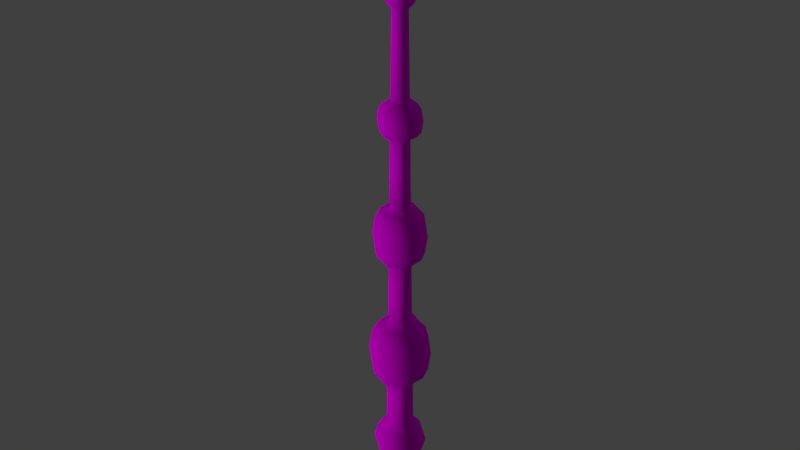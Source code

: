 # Source: baguette2.blend  (saved by Blender 2.79.0; exported with 4.5.12 LTS)
import bpy
from mathutils import Matrix  # noqa: F401  (used for matrix-valued properties, if any)

bpy.ops.wm.read_factory_settings(use_empty=True)
scene = bpy.context.scene
scene.name = 'Scene'

# ---- collections
col_collection_1 = bpy.data.collections.new('Collection 1'); scene.collection.children.link(col_collection_1)

# ---- images (referenced by path relative to the original .blend; pixels are not part of the script)
import os
ASSET_DIR = os.environ.get("B2B_ASSET_DIR", "")  # directory of the original .blend (textures are referenced by path, not embedded)
HERE = os.path.dirname(os.path.abspath(__file__))  # packed textures are extracted next to this script under _unpacked/

def load_image(name, relpath, width, height, colorspace="sRGB"):
    """Load a texture the original file referenced (path relative to the .blend, or extracted next to this script)."""
    p = next((c for c in (os.path.join(HERE, relpath), os.path.join(ASSET_DIR, relpath)) if relpath and os.path.exists(c)), "")
    if p:
        img = bpy.data.images.load(p, check_existing=True)
        img.name = name
    else:  # same state as the original file: an image datablock whose file is absent (Cycles renders it pink)
        img = bpy.data.images.new(name, width, height)
        img.source = "FILE"
        img.filepath = "//" + (relpath or name)
    img.colorspace_settings.name = colorspace
    return img
img_material_baguette2_jpg = load_image('material_baguette2.jpg', 'material_baguette2.jpg', 1024, 1024, 'sRGB')

# ---- materials (node trees are filled in below, after node groups)
mat_bois = bpy.data.materials.new('Bois')
mat_bois.alpha_threshold = 0.0
mat_bois.roughness = 0.5

# ---- material node trees
mat_bois.use_nodes = True; mat_bois.node_tree.nodes.clear()
_N = mat_bois.node_tree.nodes; _L = mat_bois.node_tree.links
n0 = _N.new('ShaderNodeOutputMaterial'); n0.name = 'Material Output'; n0.location = (300, 300)
n1 = _N.new('ShaderNodeBsdfDiffuse'); n1.name = 'Diffuse BSDF'; n1.location = (10, 300)
n2 = _N.new('ShaderNodeTexImage'); n2.name = 'Image Texture'; n2.location = (-207, 410)
n2.width = 140
n2.image = img_material_baguette2_jpg
_L.new(n1.outputs[0], n0.inputs[0])
_L.new(n2.outputs[0], n1.inputs[0])
n0.is_active_output = True

# ---- world
world_world = bpy.data.worlds.new('World'); scene.world = world_world
world_world.color = (0.05088, 0.05088, 0.05088)
world_world.use_sun_shadow = False
world_world.sun_shadow_jitter_overblur = 0.0
world_world.cycles.sampling_method = 'MANUAL'

# ---- lights
light_sun_001 = bpy.data.lights.new('Sun.001', 'SUN')
light_sun_001.transmission_factor = 0.0
light_sun_001.angle = 0.1993
light_sun_001.energy = 1.0
light_sun_001.shadow_buffer_clip_start = 0.5
light_sun_001.shadow_soft_size = 0.1
light_sun_001.shadow_cascade_max_distance = 1000.0
light_sun = bpy.data.lights.new('Sun', 'AREA')
light_sun.transmission_factor = 0.0
light_sun.energy = 0.7854
light_sun.shadow_buffer_clip_start = 0.5
light_sun.shadow_soft_size = 1.834
light_sun.shadow_maximum_resolution = 0.006
light_sun.use_absolute_resolution = True
light_sun.size = 1.834
light_sun.size_y = 0.1

# ---- meshes
me_cylinder_001 = bpy.data.meshes.new('Cylinder.001')
me_cylinder_001.from_pydata([(0.0003711, 0.01119, -0.1808), (0.0112, 0.005599, -0.1815), (0.01158, -0.005789, -0.1815), (0.0004894, -0.01289, -0.1812), (-0.0112, -0.005599, -0.1815), (-4.588e-10, 1.121e-10, 0.19), (-0.01158, 0.005789, -0.1815), (-2.782e-10, 0.003475, 0.1874), (0.003475, 0.001737, 0.1874), (0.003475, -0.001737, 0.1874), (-6.289e-10, -0.003475, 0.1874), (-0.003475, -0.001737, 0.1874), (-0.003475, 0.001737, 0.1874), (0.008107, 0.004053, -0.1643), (0.008107, -0.004053, -0.1643), (-1.134e-09, -0.008107, -0.1643), (-0.008107, -0.004053, -0.1643), (-0.008107, 0.004053, -0.1643), (-7.911e-05, 0.007984, -0.1643), (1.53e-06, 0.007191, -0.1254), (5.948e-06, 0.01333, -0.1322), (5.948e-06, 0.01539, -0.1396), (5.948e-06, 0.01333, -0.147), (5.948e-06, 0.007526, -0.1538), (0.007191, 0.003601, -0.1254), (0.01173, 0.006771, -0.1321), (0.01355, 0.007819, -0.1396), (0.01173, 0.006771, -0.1472), (0.007521, 0.003755, -0.1538), (0.007525, -0.003759, -0.1254), (0.01121, -0.006471, -0.1324), (0.01295, -0.007472, -0.1396), (0.01121, -0.006471, -0.1468), (0.007518, -0.003751, -0.1538), (5.944e-06, -0.007189, -0.1254), (5.944e-06, -0.01333, -0.1322), (5.944e-06, -0.01539, -0.1396), (5.944e-06, -0.01333, -0.147), (5.944e-06, -0.00752, -0.1538), (-0.007184, -0.003612, -0.1254), (-0.01172, -0.006771, -0.1321), (-0.01354, -0.007819, -0.1396), (-0.01172, -0.006771, -0.1472), (-0.007503, -0.003749, -0.1538), (-0.007185, 0.00359, -0.1254), (-0.0112, 0.006471, -0.1324), (-0.01294, 0.007472, -0.1396), (-0.0112, 0.006471, -0.1468), (-0.007526, 0.003766, -0.1538), (1.047e-09, 0.0123, -0.05853), (-0.0001011, 0.01636, -0.06542), (-0.0001011, 0.01797, -0.07734), (-0.0001011, 0.01636, -0.08927), (1.047e-09, 0.0123, -0.09616), (0.01065, 0.00615, -0.05853), (0.01464, 0.007902, -0.06594), (0.01606, 0.008668, -0.07734), (0.01464, 0.007902, -0.08874), (0.01065, 0.00615, -0.09616), (0.01065, -0.00615, -0.05853), (0.01451, -0.007829, -0.06605), (0.01591, -0.008588, -0.07734), (0.01451, -0.007829, -0.08864), (0.01065, -0.00615, -0.09616), (-3.95e-09, -0.0123, -0.05853), (-0.0001011, -0.01669, -0.06542), (-0.0001011, -0.01829, -0.07734), (-0.0001011, -0.01669, -0.08927), (-3.95e-09, -0.0123, -0.09616), (-0.01065, -0.00615, -0.05853), (-0.01464, -0.007902, -0.06594), (-0.01606, -0.008668, -0.07734), (-0.01464, -0.007902, -0.08874), (-0.01065, -0.00615, -0.09616), (-0.01065, 0.00615, -0.05853), (-0.01451, 0.007829, -0.06605), (-0.01591, 0.008588, -0.07734), (-0.01451, 0.007829, -0.08864), (-0.01065, 0.00615, -0.09616), (1.042e-09, 0.01104, 0.01405), (8.662e-10, 0.01432, 0.008173), (8.662e-10, 0.01571, -0.001758), (8.662e-10, 0.01432, -0.01169), (1.042e-09, 0.01104, -0.01757), (0.009561, 0.00552, 0.01405), (0.0126, 0.006621, 0.007423), (0.01382, 0.007263, -0.001758), (0.0126, 0.006621, -0.01094), (0.009561, 0.00552, -0.01757), (0.009561, -0.00552, 0.01405), (0.01324, -0.006955, 0.007887), (0.01452, -0.00763, -0.001758), (0.01324, -0.006955, -0.0114), (0.009561, -0.00552, -0.01757), (-3.443e-09, -0.01104, 0.01405), (-3.236e-09, -0.01432, 0.008173), (-2.209e-09, -0.01571, -0.001758), (-3.236e-09, -0.01432, -0.01169), (-3.443e-09, -0.01104, -0.01757), (-0.009561, -0.00552, 0.01405), (-0.0126, -0.006621, 0.007423), (-0.01382, -0.007263, -0.001758), (-0.0126, -0.006621, -0.01094), (-0.009561, -0.00552, -0.01757), (-0.009561, 0.00552, 0.01405), (-0.01324, 0.006955, 0.007887), (-0.01452, 0.00763, -0.001758), (-0.01324, 0.006955, -0.0114), (-0.009561, 0.00552, -0.01757), (9.31e-10, 0.006775, 0.07673), (9.338e-10, 0.01155, 0.07343), (9.338e-10, 0.01266, 0.0662), (9.338e-10, 0.01155, 0.05896), (9.31e-10, 0.006775, 0.05566), (0.005867, 0.003387, 0.07673), (0.01013, 0.005285, 0.07282), (0.01111, 0.005797, 0.0662), (0.01013, 0.005285, 0.05957), (0.005867, 0.003387, 0.05566), (0.005867, -0.003387, 0.07673), (0.009833, -0.005129, 0.07263), (0.01079, -0.005626, 0.0662), (0.009833, -0.005129, 0.05976), (0.005867, -0.003387, 0.05566), (-1.821e-09, -0.006775, 0.07673), (-2.397e-09, -0.01155, 0.07343), (-1.564e-09, -0.01266, 0.0662), (-2.397e-09, -0.01155, 0.05896), (-1.821e-09, -0.006775, 0.05566), (-0.005867, -0.003387, 0.07673), (-0.01013, -0.005285, 0.07282), (-0.01111, -0.005797, 0.0662), (-0.01013, -0.005285, 0.05957), (-0.005867, -0.003387, 0.05566), (-0.005867, 0.003387, 0.07673), (-0.009833, 0.005129, 0.07263), (-0.01079, 0.005626, 0.0662), (-0.009833, 0.005129, 0.05976), (-0.005867, 0.003387, 0.05566), (9.045e-10, 0.004463, 0.1486), (9.347e-10, 0.007567, 0.1449), (9.347e-10, 0.008301, 0.137), (9.347e-10, 0.007567, 0.129), (9.045e-10, 0.004463, 0.1254), (0.003865, 0.002232, 0.1486), (0.006691, 0.003784, 0.1449), (0.00734, 0.00415, 0.137), (0.006691, 0.003784, 0.129), (0.003865, 0.002232, 0.1254), (0.003865, -0.002232, 0.1486), (0.006691, -0.003784, 0.1449), (0.00734, -0.00415, 0.137), (0.006691, -0.003784, 0.129), (0.003865, -0.002232, 0.1254), (-9.087e-10, -0.004463, 0.1486), (-1.079e-09, -0.007567, 0.1449), (-5.754e-10, -0.008301, 0.137), (-1.079e-09, -0.007567, 0.129), (-9.087e-10, -0.004463, 0.1254), (-0.003865, -0.002232, 0.1486), (-0.006691, -0.003784, 0.1449), (-0.00734, -0.00415, 0.137), (-0.006691, -0.003784, 0.129), (-0.003865, -0.002232, 0.1254), (-0.003865, 0.002232, 0.1486), (-0.006691, 0.003784, 0.1449), (-0.00734, 0.00415, 0.137), (-0.006691, 0.003784, 0.129), (-0.003865, 0.002232, 0.1254), (5.568e-06, -0.006954, -0.0977), (-0.006949, -0.003493, -0.0977), (0.007269, -0.003631, -0.0977), (0.006956, 0.003483, -0.0977), (1.433e-06, 0.006955, -0.0977), (-0.00695, 0.003473, -0.0977), (4.472e-06, -0.006269, -0.0569), (-0.006266, -0.003148, -0.0569), (0.006522, -0.003259, -0.0569), (0.006271, 0.00314, -0.0569), (1.151e-06, 0.00627, -0.0569), (-0.00533, 0.002664, -0.05687), (3.755e-06, -0.005821, -0.01851), (-0.005818, -0.002922, -0.01851), (0.006034, -0.003015, -0.01851), (0.005823, 0.002915, -0.01851), (9.665e-07, 0.005822, -0.01851), (-0.005033, 0.002515, -0.01848), (3.168e-06, -0.005455, 0.0151), (-0.005452, -0.002736, 0.0151), (0.005634, -0.002815, 0.0151), (0.005456, 0.002731, 0.0151), (8.154e-07, 0.005455, 0.0151), (-0.004789, 0.002394, 0.01513), (2.451e-06, -0.005007, 0.05508), (-0.005004, -0.00251, 0.05508), (0.005145, -0.002571, 0.05508), (0.005007, 0.002506, 0.05508), (6.308e-07, 0.005007, 0.05508), (-0.004492, 0.002245, 0.0551), (1.982e-06, -0.004713, 0.07744), (-0.004712, -0.002362, 0.07744), (0.004825, -0.002412, 0.07744), (0.004714, 0.002359, 0.07744), (5.1e-07, 0.004714, 0.07744), (-0.004297, 0.002148, 0.07745), (-0.006576, 0.009864, -0.1815), (-0.001737, 0.002606, 0.1874), (-0.004093, 0.006018, -0.1643), (-0.00376, 0.005646, -0.1538), (-0.006369, 0.01104, -0.1478), (-0.007355, 0.01275, -0.1396), (-0.006369, 0.01104, -0.1314), (-0.003592, 0.005391, -0.1254), (-0.005326, 0.009225, -0.09616), (-0.008302, 0.01344, -0.09027), (-0.009107, 0.01474, -0.07734), (-0.008302, 0.01344, -0.06442), (-0.005326, 0.009225, -0.05853), (-0.004781, 0.00828, -0.01757), (-0.007452, 0.01174, -0.01262), (-0.008175, 0.01288, -0.001758), (-0.007452, 0.01174, 0.0091), (-0.004781, 0.00828, 0.01405), (-0.002934, 0.005081, 0.05566), (-0.005534, 0.008659, 0.05896), (-0.006071, 0.009499, 0.0662), (-0.005534, 0.008659, 0.07343), (-0.002934, 0.005081, 0.07673), (-0.001933, 0.003347, 0.1254), (-0.003345, 0.005675, 0.129), (-0.00367, 0.006226, 0.137), (-0.003345, 0.005675, 0.1449), (-0.001933, 0.003347, 0.1486), (-0.003474, 0.005214, -0.0977), (-0.002664, 0.004467, -0.05689), (-0.002394, 0.003925, 0.01511), (-0.002516, 0.004169, -0.0185), (-0.002245, 0.003626, 0.05509), (-0.002148, 0.003431, 0.07744), (0.01225, 0.0003985, -0.1815), (0.003475, 0.0001139, 0.1874), (0.008107, 0.0002658, -0.1643), (0.007519, 0.0002481, -0.1538), (0.01276, 0.0004827, -0.1478), (0.01473, 0.0005574, -0.1396), (0.01276, 0.0004827, -0.1314), (0.007347, 0.0001624, -0.1254), (0.01065, 0.0004033, -0.09616), (0.0166, 0.0005875, -0.09027), (0.01821, 0.0006445, -0.07734), (0.0166, 0.0005875, -0.06442), (0.01065, 0.0004033, -0.05853), (0.009561, 0.000362, -0.01757), (0.0149, 0.0005134, -0.01262), (0.01635, 0.0005632, -0.001758), (0.0149, 0.0005134, 0.0091), (0.009561, 0.000362, 0.01405), (0.005867, 0.0002221, 0.05566), (0.01107, 0.0003785, 0.05896), (0.01214, 0.0004152, 0.0662), (0.01107, 0.0003785, 0.07343), (0.005867, 0.0002221, 0.07673), (0.003865, 0.0001463, 0.1254), (0.006691, 0.0002481, 0.129), (0.00734, 0.0002722, 0.137), (0.006691, 0.0002481, 0.1449), (0.003865, 0.0001463, 0.1486), (0.007102, 0.0001593, -0.0977), (0.006388, 0.0001504, -0.0569), (0.005539, 0.0001398, 0.0151), (0.005921, 0.0001446, -0.01851), (0.005072, 0.0001339, 0.05508), (0.004766, 0.0001301, 0.07744), (0.006576, 0.009864, -0.1815), (0.001737, 0.002606, 0.1874), (0.004014, 0.006018, -0.1643), (0.003764, 0.005641, -0.1538), (0.006381, 0.01104, -0.1478), (0.007367, 0.01275, -0.1396), (0.006381, 0.01104, -0.1314), (0.003596, 0.005396, -0.1254), (0.005326, 0.009225, -0.09616), (0.008302, 0.01344, -0.09027), (0.009107, 0.01474, -0.07734), (0.008302, 0.01344, -0.06442), (0.005326, 0.009225, -0.05853), (0.004781, 0.00828, -0.01757), (0.007452, 0.01174, -0.01262), (0.008175, 0.01288, -0.001758), (0.007452, 0.01174, 0.0091), (0.004781, 0.00828, 0.01405), (0.002934, 0.005081, 0.05566), (0.005534, 0.008659, 0.05896), (0.006071, 0.009499, 0.0662), (0.005534, 0.008659, 0.07343), (0.002934, 0.005081, 0.07673), (0.001933, 0.003347, 0.1254), (0.003345, 0.005675, 0.129), (0.00367, 0.006226, 0.137), (0.003345, 0.005675, 0.1449), (0.001933, 0.003347, 0.1486), (0.003136, 0.004705, -0.0569), (0.003479, 0.005219, -0.0977), (0.002912, 0.004369, -0.01851), (0.002728, 0.004093, 0.0151), (0.002504, 0.003757, 0.05508), (0.002357, 0.003536, 0.07744), (-0.01315, 0.0, -0.1815), (-0.003475, 0.0, 0.1874), (-0.008107, 0.0, -0.1643), (-0.007515, 8.902e-06, -0.1538), (-0.01274, 2.682e-09, -0.1478), (-0.01472, 4.47e-09, -0.1396), (-0.01274, 2.682e-09, -0.1314), (-0.007185, -1.066e-05, -0.1254), (-0.01065, 3.129e-09, -0.09616), (-0.0166, 1.788e-09, -0.09027), (-0.01821, 5.364e-09, -0.07734), (-0.0166, 1.788e-09, -0.06442), (-0.01065, 3.129e-09, -0.05853), (-0.009561, 2.682e-09, -0.01757), (-0.0149, 1.788e-09, -0.01262), (-0.01635, 4.47e-09, -0.001758), (-0.0149, 1.788e-09, 0.0091), (-0.009561, 3.129e-09, 0.01405), (-0.005867, 2.012e-09, 0.05566), (-0.01107, 1.788e-09, 0.05896), (-0.01214, 3.129e-09, 0.0662), (-0.01107, 1.788e-09, 0.07343), (-0.005867, 2.012e-09, 0.07673), (-0.003865, 1.341e-09, 0.1254), (-0.006691, 1.788e-09, 0.129), (-0.00734, 2.235e-09, 0.137), (-0.006691, 1.788e-09, 0.1449), (-0.003865, 1.565e-09, 0.1486), (-0.00695, -9.981e-06, -0.0977), (-0.005798, -0.0002418, -0.05689), (-0.005425, -0.0002031, -0.0185), (-0.005121, -0.0001713, 0.01511), (-0.004748, -0.0001325, 0.05509), (-0.004504, -0.0001072, 0.07744), (-0.006576, -0.009864, -0.1815), (-0.001737, -0.002606, 0.1874), (-0.004053, -0.00608, -0.1643), (-0.003589, -0.005401, -0.1254), (-0.003749, -0.005634, -0.1538), (-0.006369, -0.01104, -0.1478), (-0.007355, -0.01275, -0.1396), (-0.006369, -0.01104, -0.1314), (-0.005326, -0.009225, -0.05853), (-0.005326, -0.009225, -0.09616), (-0.008302, -0.01344, -0.09027), (-0.008501, -0.01376, -0.07734), (-0.008302, -0.01344, -0.06442), (-0.004781, -0.00828, 0.01405), (-0.004781, -0.00828, -0.01757), (-0.007452, -0.01174, -0.01262), (-0.008175, -0.01288, -0.001758), (-0.007452, -0.01174, 0.0091), (-0.002934, -0.005081, 0.07673), (-0.002934, -0.005081, 0.05566), (-0.005534, -0.008659, 0.05896), (-0.006071, -0.009499, 0.0662), (-0.005534, -0.008659, 0.07343), (-0.001933, -0.003347, 0.1486), (-0.001933, -0.003347, 0.1254), (-0.003345, -0.005675, 0.129), (-0.00367, -0.006226, 0.137), (-0.003345, -0.005675, 0.1449), (-0.003131, -0.004708, -0.0569), (-0.003472, -0.005224, -0.0977), (-0.002724, -0.004096, 0.0151), (-0.002907, -0.004372, -0.01851), (-0.002501, -0.003758, 0.05508), (-0.002355, -0.003538, 0.07744), (0.006576, -0.009864, -0.1815), (0.001737, -0.002606, 0.1874), (0.004053, -0.00608, -0.1643), (0.007367, -0.01275, -0.1396), (0.006381, -0.01104, -0.1314), (0.003766, -0.005474, -0.1254), (0.003762, -0.005636, -0.1538), (0.006381, -0.01104, -0.1478), (0.009107, -0.01474, -0.07734), (0.008302, -0.01344, -0.06442), (0.005326, -0.009225, -0.05853), (0.005326, -0.009225, -0.09616), (0.008302, -0.01344, -0.09027), (0.008175, -0.01288, -0.001758), (0.007452, -0.01174, 0.0091), (0.004781, -0.00828, 0.01405), (0.004781, -0.00828, -0.01757), (0.007452, -0.01174, -0.01262), (0.006071, -0.009499, 0.0662), (0.005534, -0.008659, 0.07343), (0.002934, -0.005081, 0.07673), (0.002934, -0.005081, 0.05566), (0.005534, -0.008659, 0.05896), (0.00367, -0.006226, 0.137), (0.003345, -0.005675, 0.1449), (0.001933, -0.003347, 0.1486), (0.001933, -0.003347, 0.1254), (0.003345, -0.005675, 0.129), (0.003637, -0.005293, -0.0977), (0.003263, -0.004764, -0.0569), (0.003019, -0.004418, -0.01851), (0.002819, -0.004135, 0.0151), (0.002574, -0.003789, 0.05508), (0.002414, -0.003562, 0.07744)], [], [(7, 5, 8, 274), (8, 5, 9, 240), (9, 5, 10, 376), (10, 5, 11, 342), (11, 5, 12, 308), (12, 5, 7, 206), (0, 273, 1, 239, 2, 375, 3, 341, 4, 307, 6, 205), (273, 275, 13, 1), (239, 241, 14, 2), (375, 377, 15, 3), (341, 343, 16, 4), (307, 309, 17, 6), (205, 207, 18, 0), (276, 277, 27, 28), (278, 279, 25, 26), (277, 278, 26, 27), (279, 280, 24, 25), (242, 243, 32, 33), (244, 245, 30, 31), (345, 343, 15, 38), (243, 244, 31, 32), (245, 246, 29, 30), (378, 379, 35, 36), (382, 378, 36, 37), (379, 380, 34, 35), (381, 382, 37, 38), (346, 347, 41, 42), (348, 344, 39, 40), (345, 346, 42, 43), (347, 348, 40, 41), (377, 14, 33, 381), (311, 312, 46, 47), (313, 314, 44, 45), (310, 311, 47, 48), (312, 313, 45, 46), (209, 210, 21, 22), (211, 212, 19, 20), (208, 209, 22, 23), (210, 211, 20, 21), (281, 282, 57, 58), (283, 284, 55, 56), (282, 283, 56, 57), (284, 285, 54, 55), (247, 248, 62, 63), (249, 250, 60, 61), (248, 249, 61, 62), (250, 251, 59, 60), (383, 384, 65, 66), (386, 403, 171, 63), (387, 383, 66, 67), (384, 385, 64, 65), (386, 387, 67, 68), (369, 349, 64, 175), (351, 352, 71, 72), (353, 349, 69, 70), (350, 351, 72, 73), (352, 353, 70, 71), (316, 317, 76, 77), (318, 319, 74, 75), (315, 316, 77, 78), (317, 318, 75, 76), (251, 268, 177, 59), (214, 215, 51, 52), (216, 217, 49, 50), (213, 214, 52, 53), (215, 216, 50, 51), (286, 287, 87, 88), (288, 289, 85, 86), (256, 269, 189, 89), (287, 288, 86, 87), (289, 290, 84, 85), (252, 253, 92, 93), (254, 255, 90, 91), (337, 320, 108, 186), (253, 254, 91, 92), (255, 256, 89, 90), (388, 389, 95, 96), (392, 388, 96, 97), (389, 390, 94, 95), (391, 392, 97, 98), (405, 391, 98, 181), (356, 357, 101, 102), (358, 354, 99, 100), (355, 356, 102, 103), (357, 358, 100, 101), (321, 322, 106, 107), (323, 324, 104, 105), (320, 321, 107, 108), (322, 323, 105, 106), (286, 303, 185, 83), (219, 220, 81, 82), (221, 222, 79, 80), (218, 219, 82, 83), (220, 221, 80, 81), (291, 292, 117, 118), (293, 294, 115, 116), (340, 329, 129, 200), (291, 118, 196, 305), (292, 293, 116, 117), (294, 295, 114, 115), (257, 258, 122, 123), (259, 260, 120, 121), (227, 238, 203, 109), (237, 198, 138, 223), (258, 259, 121, 122), (260, 261, 119, 120), (393, 394, 125, 126), (408, 395, 119, 201), (397, 393, 126, 127), (394, 395, 124, 125), (396, 397, 127, 128), (272, 261, 114, 202), (361, 362, 131, 132), (363, 359, 129, 130), (360, 361, 132, 133), (362, 363, 130, 131), (325, 138, 198, 339), (326, 327, 136, 137), (328, 329, 134, 135), (325, 326, 137, 138), (327, 328, 135, 136), (295, 306, 202, 114), (224, 225, 111, 112), (226, 227, 109, 110), (223, 224, 112, 113), (225, 226, 110, 111), (374, 359, 124, 199), (296, 297, 147, 148), (298, 299, 145, 146), (297, 298, 146, 147), (299, 300, 144, 145), (262, 263, 152, 153), (264, 265, 150, 151), (263, 264, 151, 152), (265, 266, 149, 150), (398, 399, 155, 156), (402, 398, 156, 157), (399, 400, 154, 155), (401, 402, 157, 158), (366, 367, 161, 162), (368, 364, 159, 160), (365, 366, 162, 163), (367, 368, 160, 161), (331, 332, 166, 167), (333, 334, 164, 165), (330, 331, 167, 168), (332, 333, 165, 166), (229, 230, 141, 142), (231, 232, 139, 140), (228, 229, 142, 143), (230, 231, 140, 141), (309, 16, 43, 310), (207, 17, 48, 208), (275, 276, 28, 13), (241, 242, 33, 14), (247, 267, 172, 58), (385, 404, 175, 64), (285, 301, 178, 54), (281, 302, 173, 53), (213, 233, 174, 78), (315, 335, 170, 73), (350, 370, 169, 68), (314, 39, 170, 335), (344, 34, 169, 370), (270, 183, 177, 268), (405, 404, 177, 183), (212, 44, 174, 233), (280, 19, 173, 302), (246, 24, 172, 267), (380, 29, 171, 403), (217, 74, 180, 234), (319, 336, 180, 74), (372, 182, 176, 369), (354, 371, 188, 99), (252, 93, 183, 270), (355, 103, 182, 372), (236, 186, 108, 218), (365, 163, 200, 374), (222, 104, 192, 235), (324, 338, 192, 104), (304, 290, 79, 191), (406, 390, 89, 189), (303, 184, 178, 301), (236, 185, 179, 234), (337, 336, 176, 182), (257, 123, 195, 271), (396, 128, 193, 407), (360, 133, 194, 373), (371, 373, 194, 188), (406, 407, 193, 187), (269, 271, 195, 189), (304, 305, 196, 190), (235, 237, 197, 191), (338, 339, 198, 192), (401, 158, 199, 408), (262, 153, 201, 272), (296, 148, 202, 306), (228, 143, 203, 238), (330, 168, 204, 340), (308, 334, 159, 11), (342, 11, 159, 364), (376, 10, 154, 400), (240, 9, 149, 266), (274, 8, 144, 300), (206, 232, 164, 12), (7, 139, 232, 206), (168, 228, 238, 204), (192, 198, 237, 235), (186, 236, 234, 180), (79, 222, 235, 191), (185, 236, 218, 83), (49, 217, 234, 179), (19, 212, 233, 173), (53, 173, 233, 213), (18, 207, 208, 23), (166, 165, 231, 230), (168, 167, 229, 228), (165, 164, 232, 231), (167, 166, 230, 229), (136, 135, 226, 225), (138, 137, 224, 223), (135, 134, 227, 226), (137, 136, 225, 224), (197, 237, 223, 113), (134, 204, 238, 227), (106, 105, 221, 220), (108, 107, 219, 218), (105, 104, 222, 221), (107, 106, 220, 219), (76, 75, 216, 215), (78, 77, 214, 213), (75, 74, 217, 216), (77, 76, 215, 214), (46, 45, 211, 210), (48, 47, 209, 208), (45, 44, 212, 211), (47, 46, 210, 209), (6, 17, 207, 205), (8, 240, 266, 144), (148, 262, 272, 202), (190, 196, 271, 269), (118, 257, 271, 196), (88, 252, 270, 184), (29, 246, 267, 171), (184, 270, 268, 178), (63, 171, 267, 247), (13, 28, 242, 241), (145, 144, 266, 265), (147, 146, 264, 263), (146, 145, 265, 264), (148, 147, 263, 262), (201, 119, 261, 272), (115, 114, 261, 260), (117, 116, 259, 258), (116, 115, 260, 259), (118, 117, 258, 257), (85, 84, 256, 255), (87, 86, 254, 253), (86, 85, 255, 254), (88, 87, 253, 252), (84, 190, 269, 256), (54, 178, 268, 251), (55, 54, 251, 250), (57, 56, 249, 248), (56, 55, 250, 249), (58, 57, 248, 247), (25, 24, 246, 245), (27, 26, 244, 243), (26, 25, 245, 244), (28, 27, 243, 242), (1, 13, 241, 239), (7, 274, 300, 139), (143, 296, 306, 203), (191, 197, 305, 304), (185, 303, 301, 179), (190, 84, 290, 304), (24, 280, 302, 172), (58, 172, 302, 281), (49, 179, 301, 285), (18, 23, 276, 275), (140, 139, 300, 299), (142, 141, 298, 297), (141, 140, 299, 298), (143, 142, 297, 296), (109, 203, 306, 295), (110, 109, 295, 294), (112, 111, 293, 292), (113, 291, 305, 197), (111, 110, 294, 293), (113, 112, 292, 291), (88, 184, 303, 286), (80, 79, 290, 289), (82, 81, 288, 287), (81, 80, 289, 288), (83, 82, 287, 286), (50, 49, 285, 284), (52, 51, 283, 282), (51, 50, 284, 283), (53, 52, 282, 281), (20, 19, 280, 279), (22, 21, 278, 277), (21, 20, 279, 278), (23, 22, 277, 276), (0, 18, 275, 273), (12, 164, 334, 308), (163, 330, 340, 200), (188, 194, 339, 338), (186, 180, 336, 337), (99, 188, 338, 324), (69, 176, 336, 319), (44, 314, 335, 174), (78, 174, 335, 315), (17, 309, 310, 48), (161, 160, 333, 332), (163, 162, 331, 330), (160, 159, 334, 333), (162, 161, 332, 331), (131, 130, 328, 327), (133, 132, 326, 325), (130, 129, 329, 328), (132, 131, 327, 326), (133, 325, 339, 194), (204, 134, 329, 340), (101, 100, 323, 322), (103, 102, 321, 320), (100, 99, 324, 323), (102, 101, 322, 321), (182, 103, 320, 337), (71, 70, 318, 317), (73, 72, 316, 315), (70, 69, 319, 318), (72, 71, 317, 316), (41, 40, 313, 312), (43, 42, 311, 310), (40, 39, 314, 313), (42, 41, 312, 311), (4, 16, 309, 307), (10, 342, 364, 154), (187, 193, 373, 371), (128, 360, 373, 193), (158, 365, 374, 199), (98, 355, 372, 181), (94, 187, 371, 354), (181, 372, 369, 175), (39, 344, 370, 170), (73, 170, 370, 350), (156, 155, 368, 367), (158, 157, 366, 365), (155, 154, 364, 368), (157, 156, 367, 366), (200, 129, 359, 374), (126, 125, 363, 362), (128, 127, 361, 360), (125, 124, 359, 363), (127, 126, 362, 361), (96, 95, 358, 357), (98, 97, 356, 355), (95, 94, 354, 358), (97, 96, 357, 356), (66, 65, 353, 352), (68, 67, 351, 350), (65, 64, 349, 353), (67, 66, 352, 351), (176, 69, 349, 369), (36, 35, 348, 347), (38, 37, 346, 345), (35, 34, 344, 348), (37, 36, 347, 346), (43, 16, 343, 345), (3, 15, 343, 341), (9, 376, 400, 149), (153, 401, 408, 201), (189, 195, 407, 406), (123, 396, 407, 195), (187, 94, 390, 406), (34, 380, 403, 169), (181, 175, 404, 405), (59, 177, 404, 385), (153, 152, 402, 401), (150, 149, 400, 399), (152, 151, 398, 402), (151, 150, 399, 398), (123, 122, 397, 396), (120, 119, 395, 394), (122, 121, 393, 397), (199, 124, 395, 408), (121, 120, 394, 393), (183, 93, 391, 405), (93, 92, 392, 391), (90, 89, 390, 389), (92, 91, 388, 392), (91, 90, 389, 388), (63, 62, 387, 386), (60, 59, 385, 384), (62, 61, 383, 387), (68, 169, 403, 386), (61, 60, 384, 383), (15, 377, 381, 38), (33, 32, 382, 381), (30, 29, 380, 379), (32, 31, 378, 382), (31, 30, 379, 378), (2, 14, 377, 375)])
me_cylinder_001.polygons.foreach_set('use_smooth', [True] * 403)
_uv = me_cylinder_001.uv_layers.new(name='UVMap')
_uv.uv.foreach_set('vector', [0.2335, 0.1806, 0.2465, 0.1388, 0.2484, 0.1878, 0.241, 0.1842, 0.2484, 0.1878, 0.2465, 0.1388, 0.2623, 0.1866, 0.2553, 0.1872, 0.2623, 0.1866, 0.2465, 0.1388, 0.2759, 0.1708, 0.2691, 0.1787, 0.2759, 0.1708, 0.2465, 0.1388, 0.2841, 0.1289, 0.28, 0.1498, 0.2064, 0.1176, 0.2465, 0.1388, 0.2202, 0.1604, 0.2133, 0.139, 0.2202, 0.1604, 0.2465, 0.1388, 0.2335, 0.1806, 0.2268, 0.1705, 0.2102, 0.8052, 0.2157, 0.8079, 0.2212, 0.8106, 0.2272, 0.818, 0.2332, 0.8255, 0.2363, 0.8373, 0.2394, 0.8491, 0.2204, 0.9064, 0.2015, 0.9636, 0.2009, 0.8925, 0.2003, 0.8214, 0.2052, 0.8133, 0.2157, 0.8079, 0.216, 0.7915, 0.225, 0.7919, 0.2212, 0.8106, 0.2272, 0.818, 0.2328, 0.8035, 0.2407, 0.8151, 0.2332, 0.8255, 0.2363, 0.8373, 0.2447, 0.8324, 0.2488, 0.8497, 0.2394, 0.8491, 0.2204, 0.9064, 0.2507, 0.8878, 0.2527, 0.9259, 0.2015, 0.9636, 0.2009, 0.8925, 0.1771, 0.8332, 0.1901, 0.8071, 0.2003, 0.8214, 0.2052, 0.8133, 0.1986, 0.7991, 0.2071, 0.7912, 0.2102, 0.8052, 0.2161, 0.7883, 0.2149, 0.7695, 0.2256, 0.7718, 0.2255, 0.7884, 0.2147, 0.763, 0.2151, 0.7557, 0.2275, 0.7599, 0.226, 0.7663, 0.2149, 0.7695, 0.2147, 0.763, 0.226, 0.7663, 0.2256, 0.7718, 0.2151, 0.7557, 0.2159, 0.7201, 0.2312, 0.7267, 0.2275, 0.7599, 0.234, 0.8007, 0.2386, 0.786, 0.2517, 0.8002, 0.2425, 0.8131, 0.2403, 0.7807, 0.2419, 0.7747, 0.2564, 0.7896, 0.2546, 0.795, 0.2552, 0.8863, 0.2507, 0.8878, 0.2488, 0.8497, 0.252, 0.8496, 0.2386, 0.786, 0.2403, 0.7807, 0.2546, 0.795, 0.2517, 0.8002, 0.2419, 0.7747, 0.2461, 0.7423, 0.2609, 0.7579, 0.2564, 0.7896, 0.2642, 0.8146, 0.2675, 0.8093, 0.2785, 0.829, 0.2739, 0.8341, 0.2606, 0.8195, 0.2642, 0.8146, 0.2739, 0.8341, 0.2694, 0.8388, 0.2675, 0.8093, 0.279, 0.778, 0.2972, 0.7981, 0.2785, 0.829, 0.2472, 0.8313, 0.2606, 0.8195, 0.2694, 0.8388, 0.252, 0.8496, 0.2843, 0.8872, 0.2923, 0.8845, 0.3107, 0.935, 0.2992, 0.9356, 0.2976, 0.8741, 0.3137, 0.8254, 0.3302, 0.8527, 0.3167, 0.9193, 0.2552, 0.8863, 0.2843, 0.8872, 0.2992, 0.9356, 0.2585, 0.9231, 0.2923, 0.8845, 0.2976, 0.8741, 0.3167, 0.9193, 0.3107, 0.935, 0.2447, 0.8324, 0.2407, 0.8151, 0.2425, 0.8131, 0.2472, 0.8313, 0.1534, 0.7944, 0.1479, 0.785, 0.1791, 0.7655, 0.1805, 0.773, 0.1474, 0.7695, 0.1492, 0.7227, 0.1684, 0.7182, 0.1768, 0.758, 0.1741, 0.8261, 0.1534, 0.7944, 0.1805, 0.773, 0.1874, 0.8024, 0.1479, 0.785, 0.1474, 0.7695, 0.1768, 0.758, 0.1791, 0.7655, 0.1924, 0.7701, 0.1913, 0.7626, 0.2035, 0.7597, 0.2042, 0.7672, 0.1897, 0.7548, 0.1845, 0.7158, 0.2005, 0.7134, 0.2027, 0.7516, 0.197, 0.7953, 0.1924, 0.7701, 0.2042, 0.7672, 0.2066, 0.7882, 0.1913, 0.7626, 0.1897, 0.7548, 0.2027, 0.7516, 0.2035, 0.7597, 0.217, 0.6796, 0.2175, 0.6541, 0.2351, 0.6612, 0.234, 0.6873, 0.2177, 0.6468, 0.2183, 0.639, 0.2366, 0.6472, 0.2354, 0.6545, 0.2175, 0.6541, 0.2177, 0.6468, 0.2354, 0.6545, 0.2351, 0.6612, 0.2183, 0.639, 0.2196, 0.6095, 0.2387, 0.6165, 0.2366, 0.6472, 0.2552, 0.7055, 0.2582, 0.6776, 0.2814, 0.694, 0.2763, 0.7238, 0.2593, 0.6704, 0.2602, 0.6632, 0.2838, 0.6792, 0.2831, 0.6864, 0.2582, 0.6776, 0.2593, 0.6704, 0.2831, 0.6864, 0.2814, 0.694, 0.2602, 0.6632, 0.2622, 0.6325, 0.2858, 0.6486, 0.2838, 0.6792, 0.3031, 0.7019, 0.3043, 0.6938, 0.3248, 0.7083, 0.3231, 0.7174, 0.2953, 0.7394, 0.2846, 0.7628, 0.2665, 0.7402, 0.2763, 0.7238, 0.3014, 0.7101, 0.3031, 0.7019, 0.3231, 0.7174, 0.3214, 0.7263, 0.3043, 0.6938, 0.3074, 0.662, 0.329, 0.6754, 0.3248, 0.7083, 0.2953, 0.7394, 0.3014, 0.7101, 0.3214, 0.7263, 0.3142, 0.7551, 0.3521, 0.6343, 0.3558, 0.6847, 0.329, 0.6754, 0.3313, 0.6245, 0.3547, 0.7567, 0.3584, 0.7469, 0.3937, 0.7764, 0.3879, 0.7872, 0.359, 0.7343, 0.3558, 0.6847, 0.3826, 0.694, 0.3933, 0.7602, 0.3359, 0.7874, 0.3547, 0.7567, 0.3879, 0.7872, 0.3575, 0.8198, 0.3584, 0.7469, 0.359, 0.7343, 0.3933, 0.7602, 0.3937, 0.7764, 0.1227, 0.633, 0.1202, 0.6218, 0.1631, 0.6299, 0.1629, 0.6376, 0.1225, 0.6096, 0.1318, 0.5708, 0.1615, 0.5913, 0.1626, 0.6221, 0.1365, 0.6746, 0.1227, 0.633, 0.1629, 0.6376, 0.1646, 0.6688, 0.1202, 0.6218, 0.1225, 0.6096, 0.1626, 0.6221, 0.1631, 0.6299, 0.2622, 0.6325, 0.2631, 0.5919, 0.2837, 0.6077, 0.2858, 0.6486, 0.1814, 0.6423, 0.1816, 0.6345, 0.2, 0.6391, 0.1999, 0.6471, 0.1813, 0.6265, 0.181, 0.5969, 0.2005, 0.6025, 0.2001, 0.6309, 0.1822, 0.6704, 0.1814, 0.6423, 0.1999, 0.6471, 0.1999, 0.672, 0.1816, 0.6345, 0.1813, 0.6265, 0.2001, 0.6309, 0.2, 0.6391, 0.2243, 0.5153, 0.225, 0.4866, 0.2435, 0.4945, 0.2435, 0.5247, 0.2253, 0.479, 0.2259, 0.471, 0.2444, 0.4794, 0.2436, 0.4873, 0.2698, 0.459, 0.2696, 0.4409, 0.29, 0.4515, 0.2944, 0.4701, 0.225, 0.4866, 0.2253, 0.479, 0.2436, 0.4873, 0.2435, 0.4945, 0.2259, 0.471, 0.2269, 0.4419, 0.2452, 0.4479, 0.2444, 0.4794, 0.2686, 0.5389, 0.2691, 0.5065, 0.2947, 0.5184, 0.2936, 0.553, 0.2696, 0.4986, 0.2699, 0.4908, 0.2954, 0.5021, 0.2955, 0.5098, 0.1469, 0.5011, 0.1448, 0.4841, 0.1689, 0.4891, 0.1651, 0.5091, 0.2691, 0.5065, 0.2696, 0.4986, 0.2955, 0.5098, 0.2947, 0.5184, 0.2699, 0.4908, 0.2698, 0.459, 0.2944, 0.4701, 0.2954, 0.5021, 0.3161, 0.5177, 0.3162, 0.5091, 0.3369, 0.5161, 0.3367, 0.5255, 0.3156, 0.5267, 0.3161, 0.5177, 0.3367, 0.5255, 0.3365, 0.535, 0.3162, 0.5091, 0.3154, 0.4772, 0.3363, 0.4843, 0.3369, 0.5161, 0.3143, 0.56, 0.3156, 0.5267, 0.3365, 0.535, 0.335, 0.567, 0.3105, 0.5765, 0.3143, 0.56, 0.335, 0.567, 0.3328, 0.5911, 0.3664, 0.5466, 0.368, 0.5361, 0.3993, 0.5466, 0.3963, 0.5583, 0.3668, 0.5246, 0.3585, 0.4833, 0.3807, 0.4822, 0.3968, 0.5331, 0.3567, 0.5824, 0.3664, 0.5466, 0.3963, 0.5583, 0.3783, 0.5978, 0.368, 0.5361, 0.3668, 0.5246, 0.3968, 0.5331, 0.3993, 0.5466, 0.1377, 0.4474, 0.1366, 0.4375, 0.1714, 0.4543, 0.1706, 0.4613, 0.1394, 0.4281, 0.1494, 0.3993, 0.1725, 0.4202, 0.1716, 0.4471, 0.1448, 0.4841, 0.1377, 0.4474, 0.1706, 0.4613, 0.1689, 0.4891, 0.1366, 0.4375, 0.1394, 0.4281, 0.1716, 0.4471, 0.1714, 0.4543, 0.2243, 0.5153, 0.2248, 0.5346, 0.2035, 0.5276, 0.205, 0.5058, 0.1885, 0.47, 0.1892, 0.4625, 0.2069, 0.4707, 0.2065, 0.4788, 0.1895, 0.4549, 0.1906, 0.428, 0.2086, 0.4358, 0.2074, 0.4627, 0.187, 0.4975, 0.1885, 0.47, 0.2065, 0.4788, 0.205, 0.5058, 0.1892, 0.4625, 0.1895, 0.4549, 0.2074, 0.4627, 0.2069, 0.4707, 0.2315, 0.369, 0.2318, 0.3432, 0.2479, 0.3496, 0.2489, 0.3767, 0.2319, 0.3366, 0.2323, 0.3297, 0.2481, 0.3366, 0.2476, 0.3434, 0.1724, 0.2516, 0.1679, 0.2614, 0.1482, 0.2397, 0.1569, 0.2373, 0.2315, 0.369, 0.2489, 0.3767, 0.2522, 0.388, 0.2325, 0.383, 0.2318, 0.3432, 0.2319, 0.3366, 0.2476, 0.3434, 0.2479, 0.3496, 0.2323, 0.3297, 0.233, 0.3057, 0.248, 0.3107, 0.2481, 0.3366, 0.2714, 0.3848, 0.27, 0.3558, 0.292, 0.3619, 0.2939, 0.393, 0.2699, 0.3488, 0.2697, 0.342, 0.2914, 0.3475, 0.2921, 0.3541, 0.2029, 0.2919, 0.2036, 0.2745, 0.2193, 0.2832, 0.2181, 0.3006, 0.195, 0.367, 0.1772, 0.3559, 0.1814, 0.3433, 0.1978, 0.3523, 0.27, 0.3558, 0.2699, 0.3488, 0.2921, 0.3541, 0.292, 0.3619, 0.2697, 0.342, 0.268, 0.3159, 0.288, 0.3211, 0.2914, 0.3475, 0.3101, 0.3552, 0.3093, 0.3476, 0.3271, 0.3476, 0.3281, 0.3562, 0.3011, 0.3039, 0.3055, 0.3202, 0.288, 0.3211, 0.2837, 0.3102, 0.3105, 0.3634, 0.3101, 0.3552, 0.3281, 0.3562, 0.329, 0.3648, 0.3093, 0.3476, 0.3055, 0.3202, 0.323, 0.3192, 0.3271, 0.3476, 0.3126, 0.3942, 0.3105, 0.3634, 0.329, 0.3648, 0.3312, 0.3953, 0.2673, 0.3051, 0.268, 0.3159, 0.248, 0.3107, 0.2509, 0.3001, 0.3565, 0.3651, 0.3566, 0.3547, 0.3852, 0.3532, 0.384, 0.3653, 0.3542, 0.3445, 0.3417, 0.3088, 0.3604, 0.2984, 0.3813, 0.3414, 0.3518, 0.4025, 0.3565, 0.3651, 0.384, 0.3653, 0.3725, 0.4097, 0.3566, 0.3547, 0.3542, 0.3445, 0.3813, 0.3414, 0.3852, 0.3532, 0.1599, 0.335, 0.1814, 0.3433, 0.1772, 0.3559, 0.1603, 0.3463, 0.1552, 0.3016, 0.1547, 0.2929, 0.1851, 0.3126, 0.1841, 0.3185, 0.1576, 0.2852, 0.1679, 0.2614, 0.1876, 0.2831, 0.1856, 0.3064, 0.1599, 0.335, 0.1552, 0.3016, 0.1841, 0.3185, 0.1814, 0.3433, 0.1547, 0.2929, 0.1576, 0.2852, 0.1856, 0.3064, 0.1851, 0.3126, 0.233, 0.3057, 0.2351, 0.2916, 0.2509, 0.3001, 0.248, 0.3107, 0.1999, 0.3277, 0.2006, 0.3212, 0.2161, 0.3298, 0.2157, 0.3368, 0.2011, 0.3147, 0.2029, 0.2919, 0.2181, 0.3006, 0.2166, 0.3229, 0.1978, 0.3523, 0.1999, 0.3277, 0.2157, 0.3368, 0.2141, 0.3614, 0.2006, 0.3212, 0.2011, 0.3147, 0.2166, 0.3229, 0.2161, 0.3298, 0.3361, 0.29, 0.3417, 0.3088, 0.323, 0.3192, 0.3186, 0.2977, 0.2368, 0.2519, 0.2371, 0.2331, 0.2488, 0.238, 0.2507, 0.2541, 0.2373, 0.2274, 0.2377, 0.2218, 0.2485, 0.2269, 0.2484, 0.2326, 0.2371, 0.2331, 0.2373, 0.2274, 0.2484, 0.2326, 0.2488, 0.238, 0.2377, 0.2218, 0.2389, 0.2065, 0.2484, 0.2122, 0.2485, 0.2269, 0.2651, 0.2567, 0.2626, 0.2383, 0.2763, 0.2386, 0.2794, 0.2593, 0.262, 0.2324, 0.2613, 0.2267, 0.2742, 0.2266, 0.2755, 0.2321, 0.2626, 0.2383, 0.262, 0.2324, 0.2755, 0.2321, 0.2763, 0.2386, 0.2613, 0.2267, 0.2593, 0.2124, 0.2702, 0.2125, 0.2742, 0.2266, 0.287, 0.2264, 0.2853, 0.2203, 0.2964, 0.214, 0.2986, 0.2206, 0.2886, 0.2332, 0.287, 0.2264, 0.2986, 0.2206, 0.3008, 0.2277, 0.2853, 0.2203, 0.2796, 0.2038, 0.2891, 0.1951, 0.2964, 0.214, 0.2937, 0.256, 0.2886, 0.2332, 0.3008, 0.2277, 0.308, 0.2527, 0.3177, 0.2147, 0.3156, 0.2056, 0.3326, 0.1905, 0.3346, 0.2017, 0.3119, 0.1981, 0.2999, 0.1794, 0.3106, 0.1637, 0.3275, 0.1822, 0.3223, 0.2426, 0.3177, 0.2147, 0.3346, 0.2017, 0.3365, 0.2326, 0.3156, 0.2056, 0.3119, 0.1981, 0.3275, 0.1822, 0.3326, 0.1905, 0.1831, 0.1879, 0.1841, 0.1804, 0.2035, 0.2026, 0.2017, 0.2077, 0.1873, 0.1748, 0.1967, 0.1628, 0.2084, 0.1829, 0.2048, 0.1974, 0.1824, 0.2092, 0.1831, 0.1879, 0.2017, 0.2077, 0.1972, 0.224, 0.1841, 0.1804, 0.1873, 0.1748, 0.2048, 0.1974, 0.2035, 0.2026, 0.2136, 0.218, 0.2149, 0.2125, 0.2263, 0.2223, 0.2255, 0.2282, 0.2159, 0.207, 0.2189, 0.1918, 0.2294, 0.2008, 0.227, 0.2166, 0.2101, 0.2369, 0.2136, 0.218, 0.2255, 0.2282, 0.223, 0.2497, 0.2149, 0.2125, 0.2159, 0.207, 0.227, 0.2166, 0.2263, 0.2223, 0.1771, 0.8332, 0.1641, 0.8594, 0.1608, 0.8499, 0.1741, 0.8261, 0.1986, 0.7991, 0.1901, 0.8071, 0.1874, 0.8024, 0.197, 0.7953, 0.216, 0.7915, 0.2161, 0.7883, 0.2255, 0.7884, 0.225, 0.7919, 0.2328, 0.8035, 0.234, 0.8007, 0.2425, 0.8131, 0.2407, 0.8151, 0.2552, 0.7055, 0.2497, 0.7267, 0.233, 0.7131, 0.234, 0.6873, 0.3074, 0.662, 0.3075, 0.6161, 0.3313, 0.6245, 0.329, 0.6754, 0.2196, 0.6095, 0.2219, 0.566, 0.2425, 0.5761, 0.2387, 0.6165, 0.217, 0.6796, 0.2166, 0.7071, 0.2003, 0.701, 0.1999, 0.672, 0.1822, 0.6704, 0.183, 0.6999, 0.1658, 0.6988, 0.1646, 0.6688, 0.1365, 0.6746, 0.1464, 0.7026, 0.1271, 0.7063, 0.1084, 0.6803, 0.3359, 0.7874, 0.3198, 0.811, 0.3027, 0.7853, 0.3142, 0.7551, 0.1492, 0.7227, 0.13, 0.7272, 0.1271, 0.7063, 0.1464, 0.7026, 0.3137, 0.8254, 0.2972, 0.7981, 0.3027, 0.7853, 0.3198, 0.811, 0.2672, 0.5518, 0.2883, 0.5619, 0.2837, 0.6077, 0.2631, 0.5919, 0.3105, 0.5765, 0.3075, 0.6161, 0.2837, 0.6077, 0.2883, 0.5619, 0.1845, 0.7158, 0.1684, 0.7182, 0.1658, 0.6988, 0.183, 0.6999, 0.2159, 0.7201, 0.2005, 0.7134, 0.2003, 0.701, 0.2166, 0.7071, 0.2461, 0.7423, 0.2312, 0.7267, 0.233, 0.7131, 0.2497, 0.7267, 0.279, 0.778, 0.2609, 0.7579, 0.2665, 0.7402, 0.2846, 0.7628, 0.181, 0.5969, 0.1615, 0.5913, 0.163, 0.544, 0.1822, 0.55, 0.1318, 0.5708, 0.1441, 0.5355, 0.163, 0.544, 0.1615, 0.5913, 0.3533, 0.6019, 0.3737, 0.6127, 0.3728, 0.644, 0.3521, 0.6343, 0.3585, 0.4833, 0.3546, 0.4573, 0.3747, 0.4594, 0.3807, 0.4822, 0.2686, 0.5389, 0.2936, 0.553, 0.2883, 0.5619, 0.2672, 0.5518, 0.3567, 0.5824, 0.3783, 0.5978, 0.3737, 0.6127, 0.3533, 0.6019, 0.1843, 0.5184, 0.1651, 0.5091, 0.1689, 0.4891, 0.187, 0.4975, 0.3223, 0.2426, 0.3365, 0.2326, 0.3536, 0.2824, 0.3361, 0.29, 0.1906, 0.428, 0.1725, 0.4202, 0.1726, 0.395, 0.1911, 0.4026, 0.1494, 0.3993, 0.1552, 0.3834, 0.1726, 0.395, 0.1725, 0.4202, 0.2295, 0.4203, 0.2269, 0.4419, 0.2086, 0.4358, 0.2097, 0.4103, 0.3122, 0.4533, 0.3154, 0.4772, 0.2944, 0.4701, 0.29, 0.4515, 0.2248, 0.5346, 0.2461, 0.5416, 0.2425, 0.5761, 0.2219, 0.566, 0.1843, 0.5184, 0.2035, 0.5276, 0.2014, 0.5559, 0.1822, 0.55, 0.1469, 0.5011, 0.1441, 0.5355, 0.1252, 0.527, 0.1286, 0.493, 0.2714, 0.3848, 0.2939, 0.393, 0.2903, 0.3991, 0.2713, 0.3935, 0.3126, 0.3942, 0.3312, 0.3953, 0.3316, 0.4149, 0.311, 0.407, 0.3518, 0.4025, 0.3725, 0.4097, 0.3712, 0.4223, 0.3514, 0.4186, 0.3546, 0.4573, 0.3514, 0.4186, 0.3712, 0.4223, 0.3747, 0.4594, 0.3122, 0.4533, 0.311, 0.407, 0.3316, 0.4149, 0.3345, 0.4551, 0.2696, 0.4409, 0.2713, 0.3935, 0.2903, 0.3991, 0.29, 0.4515, 0.2295, 0.4203, 0.2325, 0.383, 0.2522, 0.388, 0.2493, 0.4304, 0.1911, 0.4026, 0.195, 0.367, 0.2128, 0.3781, 0.2097, 0.4103, 0.1552, 0.3834, 0.1603, 0.3463, 0.1772, 0.3559, 0.1726, 0.395, 0.2937, 0.256, 0.308, 0.2527, 0.3186, 0.2977, 0.3011, 0.3039, 0.2651, 0.2567, 0.2794, 0.2593, 0.2837, 0.3102, 0.2673, 0.3051, 0.2368, 0.2519, 0.2507, 0.2541, 0.2509, 0.3001, 0.2351, 0.2916, 0.2101, 0.2369, 0.223, 0.2497, 0.2193, 0.2832, 0.2036, 0.2745, 0.1824, 0.2092, 0.1972, 0.224, 0.1879, 0.2658, 0.1724, 0.2516, 0.2133, 0.139, 0.1967, 0.1628, 0.1851, 0.1427, 0.2064, 0.1176, 0.28, 0.1498, 0.2841, 0.1289, 0.3106, 0.1637, 0.2999, 0.1794, 0.2691, 0.1787, 0.2759, 0.1708, 0.2891, 0.1951, 0.2796, 0.2038, 0.2553, 0.1872, 0.2623, 0.1866, 0.2702, 0.2125, 0.2593, 0.2124, 0.241, 0.1842, 0.2484, 0.1878, 0.2484, 0.2122, 0.2389, 0.2065, 0.2268, 0.1705, 0.2189, 0.1918, 0.2084, 0.1829, 0.2202, 0.1604, 0.2335, 0.1806, 0.2294, 0.2008, 0.2189, 0.1918, 0.2268, 0.1705, 0.1972, 0.224, 0.2101, 0.2369, 0.2036, 0.2745, 0.1879, 0.2658, 0.1726, 0.395, 0.1772, 0.3559, 0.195, 0.367, 0.1911, 0.4026, 0.1651, 0.5091, 0.1843, 0.5184, 0.1822, 0.55, 0.163, 0.544, 0.2086, 0.4358, 0.1906, 0.428, 0.1911, 0.4026, 0.2097, 0.4103, 0.2035, 0.5276, 0.1843, 0.5184, 0.187, 0.4975, 0.205, 0.5058, 0.2005, 0.6025, 0.181, 0.5969, 0.1822, 0.55, 0.2014, 0.5559, 0.2005, 0.7134, 0.1845, 0.7158, 0.183, 0.6999, 0.2003, 0.701, 0.1999, 0.672, 0.2003, 0.701, 0.183, 0.6999, 0.1822, 0.6704, 0.2071, 0.7912, 0.1986, 0.7991, 0.197, 0.7953, 0.2066, 0.7882, 0.2035, 0.2026, 0.2048, 0.1974, 0.2159, 0.207, 0.2149, 0.2125, 0.1972, 0.224, 0.2017, 0.2077, 0.2136, 0.218, 0.2101, 0.2369, 0.2048, 0.1974, 0.2084, 0.1829, 0.2189, 0.1918, 0.2159, 0.207, 0.2017, 0.2077, 0.2035, 0.2026, 0.2149, 0.2125, 0.2136, 0.218, 0.1851, 0.3126, 0.1856, 0.3064, 0.2011, 0.3147, 0.2006, 0.3212, 0.1814, 0.3433, 0.1841, 0.3185, 0.1999, 0.3277, 0.1978, 0.3523, 0.1856, 0.3064, 0.1876, 0.2831, 0.2029, 0.2919, 0.2011, 0.3147, 0.1841, 0.3185, 0.1851, 0.3126, 0.2006, 0.3212, 0.1999, 0.3277, 0.2128, 0.3781, 0.195, 0.367, 0.1978, 0.3523, 0.2141, 0.3614, 0.1876, 0.2831, 0.1879, 0.2658, 0.2036, 0.2745, 0.2029, 0.2919, 0.1714, 0.4543, 0.1716, 0.4471, 0.1895, 0.4549, 0.1892, 0.4625, 0.1689, 0.4891, 0.1706, 0.4613, 0.1885, 0.47, 0.187, 0.4975, 0.1716, 0.4471, 0.1725, 0.4202, 0.1906, 0.428, 0.1895, 0.4549, 0.1706, 0.4613, 0.1714, 0.4543, 0.1892, 0.4625, 0.1885, 0.47, 0.1631, 0.6299, 0.1626, 0.6221, 0.1813, 0.6265, 0.1816, 0.6345, 0.1646, 0.6688, 0.1629, 0.6376, 0.1814, 0.6423, 0.1822, 0.6704, 0.1626, 0.6221, 0.1615, 0.5913, 0.181, 0.5969, 0.1813, 0.6265, 0.1629, 0.6376, 0.1631, 0.6299, 0.1816, 0.6345, 0.1814, 0.6423, 0.1791, 0.7655, 0.1768, 0.758, 0.1897, 0.7548, 0.1913, 0.7626, 0.1874, 0.8024, 0.1805, 0.773, 0.1924, 0.7701, 0.197, 0.7953, 0.1768, 0.758, 0.1684, 0.7182, 0.1845, 0.7158, 0.1897, 0.7548, 0.1805, 0.773, 0.1791, 0.7655, 0.1913, 0.7626, 0.1924, 0.7701, 0.2003, 0.8214, 0.1901, 0.8071, 0.1986, 0.7991, 0.2052, 0.8133, 0.2484, 0.1878, 0.2553, 0.1872, 0.2593, 0.2124, 0.2484, 0.2122, 0.2507, 0.2541, 0.2651, 0.2567, 0.2673, 0.3051, 0.2509, 0.3001, 0.2493, 0.4304, 0.2522, 0.388, 0.2713, 0.3935, 0.2696, 0.4409, 0.2489, 0.3767, 0.2714, 0.3848, 0.2713, 0.3935, 0.2522, 0.388, 0.2435, 0.5247, 0.2686, 0.5389, 0.2672, 0.5518, 0.2461, 0.5416, 0.2609, 0.7579, 0.2461, 0.7423, 0.2497, 0.7267, 0.2665, 0.7402, 0.2461, 0.5416, 0.2672, 0.5518, 0.2631, 0.5919, 0.2425, 0.5761, 0.2763, 0.7238, 0.2665, 0.7402, 0.2497, 0.7267, 0.2552, 0.7055, 0.225, 0.7919, 0.2255, 0.7884, 0.234, 0.8007, 0.2328, 0.8035, 0.2485, 0.2269, 0.2484, 0.2122, 0.2593, 0.2124, 0.2613, 0.2267, 0.2488, 0.238, 0.2484, 0.2326, 0.262, 0.2324, 0.2626, 0.2383, 0.2484, 0.2326, 0.2485, 0.2269, 0.2613, 0.2267, 0.262, 0.2324, 0.2507, 0.2541, 0.2488, 0.238, 0.2626, 0.2383, 0.2651, 0.2567, 0.2837, 0.3102, 0.288, 0.3211, 0.268, 0.3159, 0.2673, 0.3051, 0.2481, 0.3366, 0.248, 0.3107, 0.268, 0.3159, 0.2697, 0.342, 0.2479, 0.3496, 0.2476, 0.3434, 0.2699, 0.3488, 0.27, 0.3558, 0.2476, 0.3434, 0.2481, 0.3366, 0.2697, 0.342, 0.2699, 0.3488, 0.2489, 0.3767, 0.2479, 0.3496, 0.27, 0.3558, 0.2714, 0.3848, 0.2444, 0.4794, 0.2452, 0.4479, 0.2698, 0.459, 0.2699, 0.4908, 0.2435, 0.4945, 0.2436, 0.4873, 0.2696, 0.4986, 0.2691, 0.5065, 0.2436, 0.4873, 0.2444, 0.4794, 0.2699, 0.4908, 0.2696, 0.4986, 0.2435, 0.5247, 0.2435, 0.4945, 0.2691, 0.5065, 0.2686, 0.5389, 0.2452, 0.4479, 0.2493, 0.4304, 0.2696, 0.4409, 0.2698, 0.459, 0.2387, 0.6165, 0.2425, 0.5761, 0.2631, 0.5919, 0.2622, 0.6325, 0.2366, 0.6472, 0.2387, 0.6165, 0.2622, 0.6325, 0.2602, 0.6632, 0.2351, 0.6612, 0.2354, 0.6545, 0.2593, 0.6704, 0.2582, 0.6776, 0.2354, 0.6545, 0.2366, 0.6472, 0.2602, 0.6632, 0.2593, 0.6704, 0.234, 0.6873, 0.2351, 0.6612, 0.2582, 0.6776, 0.2552, 0.7055, 0.2275, 0.7599, 0.2312, 0.7267, 0.2461, 0.7423, 0.2419, 0.7747, 0.2256, 0.7718, 0.226, 0.7663, 0.2403, 0.7807, 0.2386, 0.786, 0.226, 0.7663, 0.2275, 0.7599, 0.2419, 0.7747, 0.2403, 0.7807, 0.2255, 0.7884, 0.2256, 0.7718, 0.2386, 0.786, 0.234, 0.8007, 0.2212, 0.8106, 0.225, 0.7919, 0.2328, 0.8035, 0.2272, 0.818, 0.2335, 0.1806, 0.241, 0.1842, 0.2389, 0.2065, 0.2294, 0.2008, 0.223, 0.2497, 0.2368, 0.2519, 0.2351, 0.2916, 0.2193, 0.2832, 0.2097, 0.4103, 0.2128, 0.3781, 0.2325, 0.383, 0.2295, 0.4203, 0.2035, 0.5276, 0.2248, 0.5346, 0.2219, 0.566, 0.2014, 0.5559, 0.2493, 0.4304, 0.2452, 0.4479, 0.2269, 0.4419, 0.2295, 0.4203, 0.2312, 0.7267, 0.2159, 0.7201, 0.2166, 0.7071, 0.233, 0.7131, 0.234, 0.6873, 0.233, 0.7131, 0.2166, 0.7071, 0.217, 0.6796, 0.2005, 0.6025, 0.2014, 0.5559, 0.2219, 0.566, 0.2196, 0.6095, 0.2071, 0.7912, 0.2066, 0.7882, 0.2161, 0.7883, 0.216, 0.7915, 0.227, 0.2166, 0.2294, 0.2008, 0.2389, 0.2065, 0.2377, 0.2218, 0.2255, 0.2282, 0.2263, 0.2223, 0.2373, 0.2274, 0.2371, 0.2331, 0.2263, 0.2223, 0.227, 0.2166, 0.2377, 0.2218, 0.2373, 0.2274, 0.223, 0.2497, 0.2255, 0.2282, 0.2371, 0.2331, 0.2368, 0.2519, 0.2181, 0.3006, 0.2193, 0.2832, 0.2351, 0.2916, 0.233, 0.3057, 0.2166, 0.3229, 0.2181, 0.3006, 0.233, 0.3057, 0.2323, 0.3297, 0.2157, 0.3368, 0.2161, 0.3298, 0.2319, 0.3366, 0.2318, 0.3432, 0.2141, 0.3614, 0.2315, 0.369, 0.2325, 0.383, 0.2128, 0.3781, 0.2161, 0.3298, 0.2166, 0.3229, 0.2323, 0.3297, 0.2319, 0.3366, 0.2141, 0.3614, 0.2157, 0.3368, 0.2318, 0.3432, 0.2315, 0.369, 0.2435, 0.5247, 0.2461, 0.5416, 0.2248, 0.5346, 0.2243, 0.5153, 0.2074, 0.4627, 0.2086, 0.4358, 0.2269, 0.4419, 0.2259, 0.471, 0.2065, 0.4788, 0.2069, 0.4707, 0.2253, 0.479, 0.225, 0.4866, 0.2069, 0.4707, 0.2074, 0.4627, 0.2259, 0.471, 0.2253, 0.479, 0.205, 0.5058, 0.2065, 0.4788, 0.225, 0.4866, 0.2243, 0.5153, 0.2001, 0.6309, 0.2005, 0.6025, 0.2196, 0.6095, 0.2183, 0.639, 0.1999, 0.6471, 0.2, 0.6391, 0.2177, 0.6468, 0.2175, 0.6541, 0.2, 0.6391, 0.2001, 0.6309, 0.2183, 0.639, 0.2177, 0.6468, 0.1999, 0.672, 0.1999, 0.6471, 0.2175, 0.6541, 0.217, 0.6796, 0.2027, 0.7516, 0.2005, 0.7134, 0.2159, 0.7201, 0.2151, 0.7557, 0.2042, 0.7672, 0.2035, 0.7597, 0.2147, 0.763, 0.2149, 0.7695, 0.2035, 0.7597, 0.2027, 0.7516, 0.2151, 0.7557, 0.2147, 0.763, 0.2066, 0.7882, 0.2042, 0.7672, 0.2149, 0.7695, 0.2161, 0.7883, 0.2102, 0.8052, 0.2071, 0.7912, 0.216, 0.7915, 0.2157, 0.8079, 0.2202, 0.1604, 0.2084, 0.1829, 0.1967, 0.1628, 0.2133, 0.139, 0.1676, 0.1944, 0.1824, 0.2092, 0.1724, 0.2516, 0.1569, 0.2373, 0.1378, 0.3718, 0.1435, 0.3366, 0.1603, 0.3463, 0.1552, 0.3834, 0.1651, 0.5091, 0.163, 0.544, 0.1441, 0.5355, 0.1469, 0.5011, 0.1263, 0.3784, 0.1378, 0.3718, 0.1552, 0.3834, 0.1494, 0.3993, 0.102, 0.5502, 0.1252, 0.527, 0.1441, 0.5355, 0.1318, 0.5708, 0.1684, 0.7182, 0.1492, 0.7227, 0.1464, 0.7026, 0.1658, 0.6988, 0.1646, 0.6688, 0.1658, 0.6988, 0.1464, 0.7026, 0.1365, 0.6746, 0.1901, 0.8071, 0.1771, 0.8332, 0.1741, 0.8261, 0.1874, 0.8024, 0.1647, 0.1582, 0.1698, 0.1522, 0.1873, 0.1748, 0.1841, 0.1804, 0.1676, 0.1944, 0.1645, 0.1681, 0.1831, 0.1879, 0.1824, 0.2092, 0.1698, 0.1522, 0.1851, 0.1427, 0.1967, 0.1628, 0.1873, 0.1748, 0.1645, 0.1681, 0.1647, 0.1582, 0.1841, 0.1804, 0.1831, 0.1879, 0.1242, 0.2732, 0.1296, 0.2639, 0.1576, 0.2852, 0.1547, 0.2929, 0.1383, 0.3267, 0.1263, 0.2848, 0.1552, 0.3016, 0.1599, 0.335, 0.1296, 0.2639, 0.1482, 0.2397, 0.1679, 0.2614, 0.1576, 0.2852, 0.1263, 0.2848, 0.1242, 0.2732, 0.1547, 0.2929, 0.1552, 0.3016, 0.1383, 0.3267, 0.1599, 0.335, 0.1603, 0.3463, 0.1435, 0.3366, 0.1879, 0.2658, 0.1876, 0.2831, 0.1679, 0.2614, 0.1724, 0.2516, 0.1018, 0.4207, 0.1072, 0.4091, 0.1394, 0.4281, 0.1366, 0.4375, 0.1207, 0.479, 0.1048, 0.4336, 0.1377, 0.4474, 0.1448, 0.4841, 0.1072, 0.4091, 0.1263, 0.3784, 0.1494, 0.3993, 0.1394, 0.4281, 0.1048, 0.4336, 0.1018, 0.4207, 0.1366, 0.4375, 0.1377, 0.4474, 0.1286, 0.493, 0.1207, 0.479, 0.1448, 0.4841, 0.1469, 0.5011, 0.07735, 0.6136, 0.08234, 0.5971, 0.1225, 0.6096, 0.1202, 0.6218, 0.1084, 0.6803, 0.08257, 0.6285, 0.1227, 0.633, 0.1365, 0.6746, 0.08234, 0.5971, 0.102, 0.5502, 0.1318, 0.5708, 0.1225, 0.6096, 0.08257, 0.6285, 0.07735, 0.6136, 0.1202, 0.6218, 0.1227, 0.633, 0.1167, 0.8044, 0.118, 0.7811, 0.1474, 0.7695, 0.1479, 0.785, 0.1608, 0.8499, 0.1262, 0.8158, 0.1534, 0.7944, 0.1741, 0.8261, 0.118, 0.7811, 0.13, 0.7272, 0.1492, 0.7227, 0.1474, 0.7695, 0.1262, 0.8158, 0.1167, 0.8044, 0.1479, 0.785, 0.1534, 0.7944, 0.2015, 0.9636, 0.1641, 0.8594, 0.1771, 0.8332, 0.2009, 0.8925, 0.2759, 0.1708, 0.28, 0.1498, 0.2999, 0.1794, 0.2891, 0.1951, 0.3345, 0.4551, 0.3316, 0.4149, 0.3514, 0.4186, 0.3546, 0.4573, 0.3312, 0.3953, 0.3518, 0.4025, 0.3514, 0.4186, 0.3316, 0.4149, 0.308, 0.2527, 0.3223, 0.2426, 0.3361, 0.29, 0.3186, 0.2977, 0.335, 0.567, 0.3567, 0.5824, 0.3533, 0.6019, 0.3328, 0.5911, 0.3363, 0.4843, 0.3345, 0.4551, 0.3546, 0.4573, 0.3585, 0.4833, 0.3328, 0.5911, 0.3533, 0.6019, 0.3521, 0.6343, 0.3313, 0.6245, 0.3302, 0.8527, 0.3137, 0.8254, 0.3198, 0.811, 0.3369, 0.8367, 0.3575, 0.8198, 0.3369, 0.8367, 0.3198, 0.811, 0.3359, 0.7874, 0.2986, 0.2206, 0.2964, 0.214, 0.3119, 0.1981, 0.3156, 0.2056, 0.308, 0.2527, 0.3008, 0.2277, 0.3177, 0.2147, 0.3223, 0.2426, 0.2964, 0.214, 0.2891, 0.1951, 0.2999, 0.1794, 0.3119, 0.1981, 0.3008, 0.2277, 0.2986, 0.2206, 0.3156, 0.2056, 0.3177, 0.2147, 0.3536, 0.2824, 0.3604, 0.2984, 0.3417, 0.3088, 0.3361, 0.29, 0.3281, 0.3562, 0.3271, 0.3476, 0.3542, 0.3445, 0.3566, 0.3547, 0.3312, 0.3953, 0.329, 0.3648, 0.3565, 0.3651, 0.3518, 0.4025, 0.3271, 0.3476, 0.323, 0.3192, 0.3417, 0.3088, 0.3542, 0.3445, 0.329, 0.3648, 0.3281, 0.3562, 0.3566, 0.3547, 0.3565, 0.3651, 0.3367, 0.5255, 0.3369, 0.5161, 0.3668, 0.5246, 0.368, 0.5361, 0.335, 0.567, 0.3365, 0.535, 0.3664, 0.5466, 0.3567, 0.5824, 0.3369, 0.5161, 0.3363, 0.4843, 0.3585, 0.4833, 0.3668, 0.5246, 0.3365, 0.535, 0.3367, 0.5255, 0.368, 0.5361, 0.3664, 0.5466, 0.3231, 0.7174, 0.3248, 0.7083, 0.359, 0.7343, 0.3584, 0.7469, 0.3142, 0.7551, 0.3214, 0.7263, 0.3547, 0.7567, 0.3359, 0.7874, 0.3248, 0.7083, 0.329, 0.6754, 0.3558, 0.6847, 0.359, 0.7343, 0.3214, 0.7263, 0.3231, 0.7174, 0.3584, 0.7469, 0.3547, 0.7567, 0.3728, 0.644, 0.3826, 0.694, 0.3558, 0.6847, 0.3521, 0.6343, 0.2739, 0.8341, 0.2785, 0.829, 0.2976, 0.8741, 0.2923, 0.8845, 0.252, 0.8496, 0.2694, 0.8388, 0.2843, 0.8872, 0.2552, 0.8863, 0.2785, 0.829, 0.2972, 0.7981, 0.3137, 0.8254, 0.2976, 0.8741, 0.2694, 0.8388, 0.2739, 0.8341, 0.2923, 0.8845, 0.2843, 0.8872, 0.2585, 0.9231, 0.2527, 0.9259, 0.2507, 0.8878, 0.2552, 0.8863, 0.2394, 0.8491, 0.2488, 0.8497, 0.2507, 0.8878, 0.2204, 0.9064, 0.2623, 0.1866, 0.2691, 0.1787, 0.2796, 0.2038, 0.2702, 0.2125, 0.2794, 0.2593, 0.2937, 0.256, 0.3011, 0.3039, 0.2837, 0.3102, 0.29, 0.4515, 0.2903, 0.3991, 0.311, 0.407, 0.3122, 0.4533, 0.2939, 0.393, 0.3126, 0.3942, 0.311, 0.407, 0.2903, 0.3991, 0.3345, 0.4551, 0.3363, 0.4843, 0.3154, 0.4772, 0.3122, 0.4533, 0.2972, 0.7981, 0.279, 0.778, 0.2846, 0.7628, 0.3027, 0.7853, 0.3328, 0.5911, 0.3313, 0.6245, 0.3075, 0.6161, 0.3105, 0.5765, 0.2858, 0.6486, 0.2837, 0.6077, 0.3075, 0.6161, 0.3074, 0.662, 0.2794, 0.2593, 0.2763, 0.2386, 0.2886, 0.2332, 0.2937, 0.256, 0.2742, 0.2266, 0.2702, 0.2125, 0.2796, 0.2038, 0.2853, 0.2203, 0.2763, 0.2386, 0.2755, 0.2321, 0.287, 0.2264, 0.2886, 0.2332, 0.2755, 0.2321, 0.2742, 0.2266, 0.2853, 0.2203, 0.287, 0.2264, 0.2939, 0.393, 0.292, 0.3619, 0.3105, 0.3634, 0.3126, 0.3942, 0.2914, 0.3475, 0.288, 0.3211, 0.3055, 0.3202, 0.3093, 0.3476, 0.292, 0.3619, 0.2921, 0.3541, 0.3101, 0.3552, 0.3105, 0.3634, 0.3186, 0.2977, 0.323, 0.3192, 0.3055, 0.3202, 0.3011, 0.3039, 0.2921, 0.3541, 0.2914, 0.3475, 0.3093, 0.3476, 0.3101, 0.3552, 0.2883, 0.5619, 0.2936, 0.553, 0.3143, 0.56, 0.3105, 0.5765, 0.2936, 0.553, 0.2947, 0.5184, 0.3156, 0.5267, 0.3143, 0.56, 0.2954, 0.5021, 0.2944, 0.4701, 0.3154, 0.4772, 0.3162, 0.5091, 0.2947, 0.5184, 0.2955, 0.5098, 0.3161, 0.5177, 0.3156, 0.5267, 0.2955, 0.5098, 0.2954, 0.5021, 0.3162, 0.5091, 0.3161, 0.5177, 0.2763, 0.7238, 0.2814, 0.694, 0.3014, 0.7101, 0.2953, 0.7394, 0.2838, 0.6792, 0.2858, 0.6486, 0.3074, 0.662, 0.3043, 0.6938, 0.2814, 0.694, 0.2831, 0.6864, 0.3031, 0.7019, 0.3014, 0.7101, 0.3142, 0.7551, 0.3027, 0.7853, 0.2846, 0.7628, 0.2953, 0.7394, 0.2831, 0.6864, 0.2838, 0.6792, 0.3043, 0.6938, 0.3031, 0.7019, 0.2488, 0.8497, 0.2447, 0.8324, 0.2472, 0.8313, 0.252, 0.8496, 0.2425, 0.8131, 0.2517, 0.8002, 0.2606, 0.8195, 0.2472, 0.8313, 0.2564, 0.7896, 0.2609, 0.7579, 0.279, 0.778, 0.2675, 0.8093, 0.2517, 0.8002, 0.2546, 0.795, 0.2642, 0.8146, 0.2606, 0.8195, 0.2546, 0.795, 0.2564, 0.7896, 0.2675, 0.8093, 0.2642, 0.8146, 0.2332, 0.8255, 0.2407, 0.8151, 0.2447, 0.8324, 0.2363, 0.8373])
me_cylinder_001.materials.append(mat_bois)
me_cylinder_001.use_remesh_preserve_volume = False
me_cylinder_001.use_remesh_preserve_attributes = False
me_cylinder_001.use_mirror_vertex_groups = False
me_cylinder_001.update()

# ---- objects
ob_sun_001 = bpy.data.objects.new('Sun.001', light_sun_001)
ob_sun = bpy.data.objects.new('Sun', light_sun)
ob_cylinder = bpy.data.objects.new('Cylinder', me_cylinder_001)

# ---- transforms, parenting, visibility, modifiers, constraints
ob_sun_001.location = (-0.3332, -0.4854, -0.01481)
ob_sun_001.rotation_euler = (-1.879, -1.307, 2.88)
ob_sun_001.lineart.crease_threshold = 0.0
ob_sun.location = (0.001774, 0.3136, 0.1014)
ob_sun.rotation_euler = (-1.427, -0.3676, 0.1594)
ob_sun.lineart.crease_threshold = 0.0
ob_cylinder.location = (0.0, 0.0, 0.0)
ob_cylinder.lineart.crease_threshold = 0.0

# ---- collection membership
col_collection_1.objects.link(ob_sun_001)
col_collection_1.objects.link(ob_sun)
col_collection_1.objects.link(ob_cylinder)

# ---- scene / render settings (as saved in the file)
scene.frame_start = 1; scene.frame_end = 250; scene.frame_set(1)
scene.render.engine = 'CYCLES'
scene.render.resolution_percentage = 50
scene.render.dither_intensity = 0.0
scene.cycles.use_denoising = False
scene.cycles.samples = 128
scene.cycles.sampling_pattern = 'TABULATED_SOBOL'
scene.cycles.use_adaptive_sampling = False
scene.cycles.use_light_tree = False
scene.cycles.blur_glossy = 0.0
scene.cycles.sample_clamp_indirect = 0.0
scene.view_settings.view_transform = 'Standard'
bpy.context.view_layer.update()

# ---- added for rendering (the .blend has no active camera): camera
cam_auto = bpy.data.cameras.new('AutoCamera')
cam_auto.lens = 50.0
cam_auto.sensor_width = 36.0
cam_auto.clip_end = 1000.0
ob_auto_camera = bpy.data.objects.new('AutoCamera', cam_auto)
scene.collection.objects.link(ob_auto_camera)
ob_auto_camera.location = (0.346966, -0.416523, 0.281839)
ob_auto_camera.rotation_euler = (1.09748, -7.21219e-08, 0.694738)
scene.camera = ob_auto_camera
bpy.context.view_layer.update()
